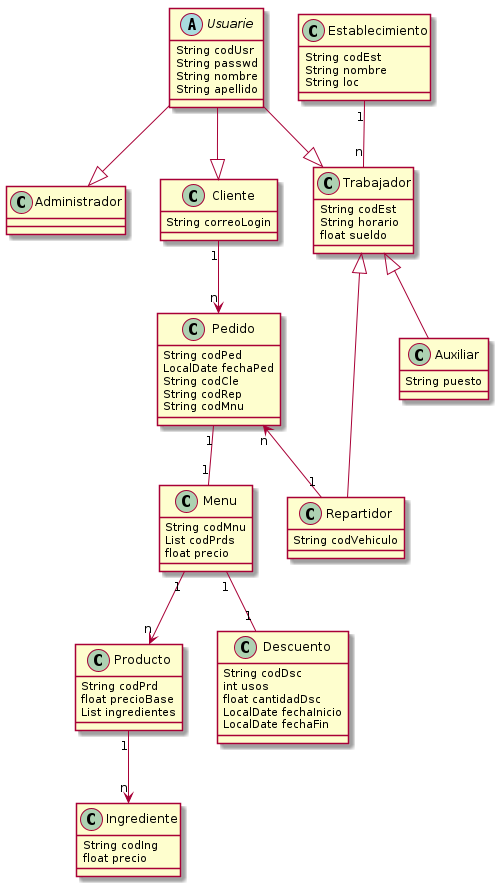

The diagram above was rendered by PlantUML. Its source (embedded in the PNG):
@startuml

abstract class Usuarie {
    String codUsr
    String passwd
    String nombre
    String apellido
}
class Administrador {
}

class Cliente {
    String correoLogin
}

class Trabajador {
    String codEst
    String horario
    float sueldo
}

class Repartidor {
    String codVehiculo
}

class Auxiliar {
    String puesto
}

class Establecimiento {
    String codEst
    String nombre
    String loc
}

class Pedido {
    String codPed
    LocalDate fechaPed
    String codCle
    String codRep
    String codMnu
}

class Producto {
    String codPrd
    float precioBase
    List ingredientes
}

class Ingrediente {
    String codIng
    float precio
}

class Menu {
    String codMnu
    List codPrds
    float precio
}

class Descuento {
    String codDsc
    int usos
    float cantidadDsc
    LocalDate fechaInicio
    LocalDate fechaFin
}

Usuarie --|> Administrador
Usuarie --|> Cliente
Usuarie --|> Trabajador

Trabajador <|-- Auxiliar
Trabajador <|-- Repartidor

Establecimiento "1" -- "n" Trabajador

Cliente "1" --> "n" Pedido
Pedido "1" -- "1" Menu
Menu "1" --> "n" Producto
Producto "1" --> "n" Ingrediente

Pedido "n" <-- "1" Repartidor

Menu "1" -- "1" Descuento

@enduml